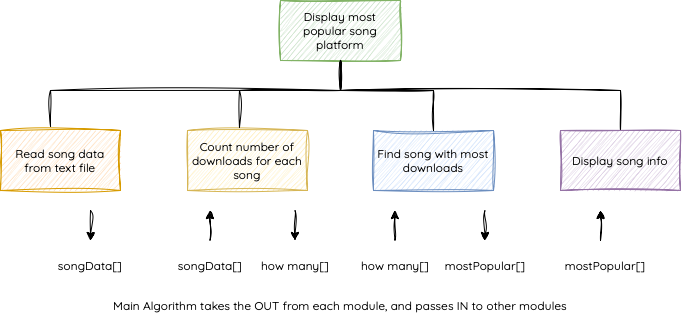

The diagram above was exported from draw.io. Its source (the exported page's mxGraphModel, read from the mxfile embedded in the PNG):
<mxGraphModel dx="1093" dy="678" grid="1" gridSize="10" guides="1" tooltips="1" connect="1" arrows="1" fold="1" page="1" pageScale="1" pageWidth="827" pageHeight="1169" background="none" math="0" shadow="0">
  <root>
    <mxCell id="0" />
    <mxCell id="1" parent="0" />
    <mxCell id="LUI2-czoXANC-5oNz8Y6-8" style="edgeStyle=orthogonalEdgeStyle;rounded=0;orthogonalLoop=1;jettySize=auto;html=1;exitX=0.5;exitY=1;exitDx=0;exitDy=0;entryX=0.5;entryY=0;entryDx=0;entryDy=0;endArrow=none;startFill=0;sketch=1;curveFitting=1;jiggle=2;" parent="1" source="LUI2-czoXANC-5oNz8Y6-1" target="LUI2-czoXANC-5oNz8Y6-4" edge="1">
      <mxGeometry relative="1" as="geometry">
        <Array as="points">
          <mxPoint x="380" y="160" />
          <mxPoint x="473" y="160" />
        </Array>
      </mxGeometry>
    </mxCell>
    <mxCell id="LUI2-czoXANC-5oNz8Y6-9" style="edgeStyle=orthogonalEdgeStyle;rounded=0;orthogonalLoop=1;jettySize=auto;html=1;entryX=0.5;entryY=0;entryDx=0;entryDy=0;endArrow=none;startFill=0;sketch=1;curveFitting=1;jiggle=2;" parent="1" source="LUI2-czoXANC-5oNz8Y6-1" target="LUI2-czoXANC-5oNz8Y6-5" edge="1">
      <mxGeometry relative="1" as="geometry">
        <Array as="points">
          <mxPoint x="380" y="160" />
          <mxPoint x="660" y="160" />
        </Array>
      </mxGeometry>
    </mxCell>
    <mxCell id="LUI2-czoXANC-5oNz8Y6-1" value="Display most popular song platform" style="rounded=0;whiteSpace=wrap;html=1;fontFamily=Quicksand;fontSource=https%3A%2F%2Ffonts.googleapis.com%2Fcss%3Ffamily%3DQuicksand;sketch=1;curveFitting=1;jiggle=2;fillColor=#d5e8d4;strokeColor=#82b366;" parent="1" vertex="1">
      <mxGeometry x="320" y="70" width="120" height="60" as="geometry" />
    </mxCell>
    <mxCell id="LUI2-czoXANC-5oNz8Y6-2" value="Read song data from text file" style="rounded=0;whiteSpace=wrap;html=1;fontFamily=Quicksand;fontSource=https%3A%2F%2Ffonts.googleapis.com%2Fcss%3Ffamily%3DQuicksand;sketch=1;curveFitting=1;jiggle=2;fillColor=#ffe6cc;strokeColor=#d79b00;" parent="1" vertex="1">
      <mxGeometry x="40" y="200" width="120" height="60" as="geometry" />
    </mxCell>
    <mxCell id="LUI2-czoXANC-5oNz8Y6-3" value="Count number of downloads for each song" style="rounded=0;whiteSpace=wrap;html=1;fontFamily=Quicksand;fontSource=https%3A%2F%2Ffonts.googleapis.com%2Fcss%3Ffamily%3DQuicksand;sketch=1;curveFitting=1;jiggle=2;fillColor=#fff2cc;strokeColor=#d6b656;" parent="1" vertex="1">
      <mxGeometry x="227" y="200" width="120" height="60" as="geometry" />
    </mxCell>
    <mxCell id="LUI2-czoXANC-5oNz8Y6-4" value="Find song with most downloads" style="rounded=0;whiteSpace=wrap;html=1;fontFamily=Quicksand;fontSource=https%3A%2F%2Ffonts.googleapis.com%2Fcss%3Ffamily%3DQuicksand;sketch=1;curveFitting=1;jiggle=2;fillColor=#dae8fc;strokeColor=#6c8ebf;" parent="1" vertex="1">
      <mxGeometry x="413" y="200" width="120" height="60" as="geometry" />
    </mxCell>
    <mxCell id="LUI2-czoXANC-5oNz8Y6-5" value="Display song info" style="rounded=0;whiteSpace=wrap;html=1;fontFamily=Quicksand;fontSource=https%3A%2F%2Ffonts.googleapis.com%2Fcss%3Ffamily%3DQuicksand;sketch=1;curveFitting=1;jiggle=2;fillColor=#e1d5e7;strokeColor=#9673a6;" parent="1" vertex="1">
      <mxGeometry x="600" y="200" width="120" height="60" as="geometry" />
    </mxCell>
    <mxCell id="LUI2-czoXANC-5oNz8Y6-6" style="edgeStyle=orthogonalEdgeStyle;rounded=0;orthogonalLoop=1;jettySize=auto;html=1;entryX=0.417;entryY=-0.067;entryDx=0;entryDy=0;entryPerimeter=0;endArrow=none;startFill=0;sketch=1;curveFitting=1;jiggle=2;" parent="1" source="LUI2-czoXANC-5oNz8Y6-1" target="LUI2-czoXANC-5oNz8Y6-2" edge="1">
      <mxGeometry relative="1" as="geometry">
        <Array as="points">
          <mxPoint x="380" y="160" />
          <mxPoint x="90" y="160" />
        </Array>
      </mxGeometry>
    </mxCell>
    <mxCell id="LUI2-czoXANC-5oNz8Y6-7" style="edgeStyle=orthogonalEdgeStyle;rounded=0;orthogonalLoop=1;jettySize=auto;html=1;entryX=0.433;entryY=-0.05;entryDx=0;entryDy=0;entryPerimeter=0;endArrow=none;startFill=0;sketch=1;curveFitting=1;jiggle=2;" parent="1" source="LUI2-czoXANC-5oNz8Y6-1" target="LUI2-czoXANC-5oNz8Y6-3" edge="1">
      <mxGeometry relative="1" as="geometry">
        <Array as="points">
          <mxPoint x="380" y="160" />
          <mxPoint x="279" y="160" />
        </Array>
      </mxGeometry>
    </mxCell>
    <mxCell id="bbPna3d57PqTKEXPLgHN-1" value="songData[]" style="text;html=1;align=center;verticalAlign=middle;whiteSpace=wrap;rounded=0;fontFamily=Quicksand;fontSource=https%3A%2F%2Ffonts.googleapis.com%2Fcss%3Ffamily%3DQuicksand;fontSize=12;sketch=1;curveFitting=1;jiggle=2;" vertex="1" parent="1">
      <mxGeometry x="100" y="320" width="60" height="30" as="geometry" />
    </mxCell>
    <mxCell id="bbPna3d57PqTKEXPLgHN-2" value="songData[]" style="text;html=1;align=center;verticalAlign=middle;whiteSpace=wrap;rounded=0;fontFamily=Quicksand;fontSource=https%3A%2F%2Ffonts.googleapis.com%2Fcss%3Ffamily%3DQuicksand;fontSize=12;sketch=1;curveFitting=1;jiggle=2;" vertex="1" parent="1">
      <mxGeometry x="220" y="320" width="60" height="30" as="geometry" />
    </mxCell>
    <mxCell id="bbPna3d57PqTKEXPLgHN-3" value="how many[]" style="text;html=1;align=center;verticalAlign=middle;whiteSpace=wrap;rounded=0;fontFamily=Quicksand;fontSource=https%3A%2F%2Ffonts.googleapis.com%2Fcss%3Ffamily%3DQuicksand;fontSize=12;sketch=1;curveFitting=1;jiggle=2;" vertex="1" parent="1">
      <mxGeometry x="300" y="320" width="70" height="30" as="geometry" />
    </mxCell>
    <mxCell id="bbPna3d57PqTKEXPLgHN-4" value="how many[]" style="text;html=1;align=center;verticalAlign=middle;whiteSpace=wrap;rounded=0;fontFamily=Quicksand;fontSource=https%3A%2F%2Ffonts.googleapis.com%2Fcss%3Ffamily%3DQuicksand;fontSize=12;sketch=1;curveFitting=1;jiggle=2;" vertex="1" parent="1">
      <mxGeometry x="400" y="320" width="70" height="30" as="geometry" />
    </mxCell>
    <mxCell id="bbPna3d57PqTKEXPLgHN-5" value="mostPopular[]" style="text;html=1;align=center;verticalAlign=middle;whiteSpace=wrap;rounded=0;fontFamily=Quicksand;fontSource=https%3A%2F%2Ffonts.googleapis.com%2Fcss%3Ffamily%3DQuicksand;fontSize=12;sketch=1;curveFitting=1;jiggle=2;" vertex="1" parent="1">
      <mxGeometry x="480" y="320" width="90" height="30" as="geometry" />
    </mxCell>
    <mxCell id="bbPna3d57PqTKEXPLgHN-7" value="mostPopular[]" style="text;html=1;align=center;verticalAlign=middle;whiteSpace=wrap;rounded=0;fontFamily=Quicksand;fontSource=https%3A%2F%2Ffonts.googleapis.com%2Fcss%3Ffamily%3DQuicksand;fontSize=12;sketch=1;curveFitting=1;jiggle=2;" vertex="1" parent="1">
      <mxGeometry x="600" y="320" width="90" height="30" as="geometry" />
    </mxCell>
    <mxCell id="bbPna3d57PqTKEXPLgHN-8" value="" style="endArrow=classic;html=1;rounded=0;sketch=1;curveFitting=1;jiggle=2;" edge="1" parent="1">
      <mxGeometry width="50" height="50" relative="1" as="geometry">
        <mxPoint x="130" y="280" as="sourcePoint" />
        <mxPoint x="130" y="310" as="targetPoint" />
      </mxGeometry>
    </mxCell>
    <mxCell id="bbPna3d57PqTKEXPLgHN-9" value="" style="endArrow=classic;html=1;rounded=0;sketch=1;curveFitting=1;jiggle=2;" edge="1" parent="1">
      <mxGeometry width="50" height="50" relative="1" as="geometry">
        <mxPoint x="334.44" y="280" as="sourcePoint" />
        <mxPoint x="334.44" y="310" as="targetPoint" />
      </mxGeometry>
    </mxCell>
    <mxCell id="bbPna3d57PqTKEXPLgHN-10" value="" style="endArrow=classic;html=1;rounded=0;sketch=1;curveFitting=1;jiggle=2;" edge="1" parent="1">
      <mxGeometry width="50" height="50" relative="1" as="geometry">
        <mxPoint x="524.44" y="280" as="sourcePoint" />
        <mxPoint x="524.44" y="310" as="targetPoint" />
      </mxGeometry>
    </mxCell>
    <mxCell id="bbPna3d57PqTKEXPLgHN-11" value="" style="endArrow=classic;html=1;rounded=0;sketch=1;curveFitting=1;jiggle=2;" edge="1" parent="1">
      <mxGeometry width="50" height="50" relative="1" as="geometry">
        <mxPoint x="249.44" y="310" as="sourcePoint" />
        <mxPoint x="249.44" y="280" as="targetPoint" />
      </mxGeometry>
    </mxCell>
    <mxCell id="bbPna3d57PqTKEXPLgHN-12" value="" style="endArrow=classic;html=1;rounded=0;sketch=1;curveFitting=1;jiggle=2;" edge="1" parent="1">
      <mxGeometry width="50" height="50" relative="1" as="geometry">
        <mxPoint x="640" y="310" as="sourcePoint" />
        <mxPoint x="640" y="280" as="targetPoint" />
      </mxGeometry>
    </mxCell>
    <mxCell id="bbPna3d57PqTKEXPLgHN-13" value="" style="endArrow=classic;html=1;rounded=0;sketch=1;curveFitting=1;jiggle=2;" edge="1" parent="1">
      <mxGeometry width="50" height="50" relative="1" as="geometry">
        <mxPoint x="434.44" y="310" as="sourcePoint" />
        <mxPoint x="434.44" y="280" as="targetPoint" />
      </mxGeometry>
    </mxCell>
    <mxCell id="bbPna3d57PqTKEXPLgHN-14" value="Main Algorithm takes the OUT from each module, and passes IN to other modules" style="text;html=1;align=center;verticalAlign=middle;whiteSpace=wrap;rounded=0;fontFamily=Quicksand;fontSource=https%3A%2F%2Ffonts.googleapis.com%2Fcss%3Ffamily%3DQuicksand;" vertex="1" parent="1">
      <mxGeometry x="145" y="360" width="470" height="30" as="geometry" />
    </mxCell>
  </root>
</mxGraphModel>